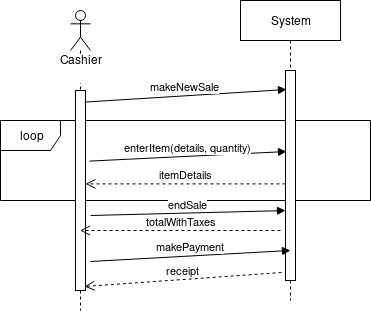

The diagram above was exported from draw.io. Its source (the exported page's mxGraphModel, read from the mxfile embedded in the PNG):
<mxGraphModel dx="768" dy="428" grid="1" gridSize="10" guides="1" tooltips="1" connect="1" arrows="1" fold="1" page="1" pageScale="1" pageWidth="850" pageHeight="1100" math="0" shadow="0">
  <root>
    <mxCell id="0" />
    <mxCell id="1" parent="0" />
    <mxCell id="_DRnRVJKNzLOCCclnXVr-9" value="&lt;div&gt;loop&lt;/div&gt;" style="shape=umlFrame;whiteSpace=wrap;html=1;" parent="1" vertex="1">
      <mxGeometry x="70" y="180" width="370" height="80" as="geometry" />
    </mxCell>
    <mxCell id="_DRnRVJKNzLOCCclnXVr-2" value="&lt;div&gt;Cashier&lt;/div&gt;&lt;div&gt;&lt;br&gt;&lt;/div&gt;" style="shape=umlLifeline;participant=umlActor;perimeter=lifelinePerimeter;whiteSpace=wrap;html=1;container=1;collapsible=0;recursiveResize=0;verticalAlign=top;spacingTop=36;labelBackgroundColor=#ffffff;outlineConnect=0;" parent="1" vertex="1">
      <mxGeometry x="140" y="70" width="20" height="300" as="geometry" />
    </mxCell>
    <mxCell id="_DRnRVJKNzLOCCclnXVr-4" value="" style="html=1;points=[];perimeter=orthogonalPerimeter;" parent="_DRnRVJKNzLOCCclnXVr-2" vertex="1">
      <mxGeometry x="5" y="80" width="10" height="200" as="geometry" />
    </mxCell>
    <mxCell id="_DRnRVJKNzLOCCclnXVr-3" value="System" style="shape=umlLifeline;perimeter=lifelinePerimeter;whiteSpace=wrap;html=1;container=1;collapsible=0;recursiveResize=0;outlineConnect=0;" parent="1" vertex="1">
      <mxGeometry x="310" y="60" width="100" height="300" as="geometry" />
    </mxCell>
    <mxCell id="_DRnRVJKNzLOCCclnXVr-5" value="" style="html=1;points=[];perimeter=orthogonalPerimeter;" parent="_DRnRVJKNzLOCCclnXVr-3" vertex="1">
      <mxGeometry x="45" y="70" width="10" height="210" as="geometry" />
    </mxCell>
    <mxCell id="_DRnRVJKNzLOCCclnXVr-6" value="endSale" style="html=1;verticalAlign=bottom;endArrow=block;entryX=0;entryY=0.667;entryDx=0;entryDy=0;entryPerimeter=0;" parent="1" target="_DRnRVJKNzLOCCclnXVr-5" edge="1">
      <mxGeometry width="80" relative="1" as="geometry">
        <mxPoint x="160" y="275" as="sourcePoint" />
        <mxPoint x="330" y="275" as="targetPoint" />
      </mxGeometry>
    </mxCell>
    <mxCell id="_DRnRVJKNzLOCCclnXVr-7" value="itemDetails" style="html=1;verticalAlign=bottom;endArrow=open;dashed=1;endSize=8;exitX=0;exitY=0.54;exitDx=0;exitDy=0;exitPerimeter=0;" parent="1" source="_DRnRVJKNzLOCCclnXVr-5" target="_DRnRVJKNzLOCCclnXVr-4" edge="1">
      <mxGeometry relative="1" as="geometry">
        <mxPoint x="295" y="240" as="sourcePoint" />
        <mxPoint x="215" y="240" as="targetPoint" />
      </mxGeometry>
    </mxCell>
    <mxCell id="_DRnRVJKNzLOCCclnXVr-8" value="makeNewSale" style="html=1;verticalAlign=bottom;endArrow=block;exitX=0.9;exitY=0.058;exitDx=0;exitDy=0;exitPerimeter=0;" parent="1" source="_DRnRVJKNzLOCCclnXVr-4" edge="1">
      <mxGeometry width="80" relative="1" as="geometry">
        <mxPoint x="200" y="200" as="sourcePoint" />
        <mxPoint x="356" y="149" as="targetPoint" />
      </mxGeometry>
    </mxCell>
    <mxCell id="_DRnRVJKNzLOCCclnXVr-10" value="enterItem(details, quantity)" style="html=1;verticalAlign=bottom;endArrow=block;exitX=1.4;exitY=0.353;exitDx=0;exitDy=0;exitPerimeter=0;entryX=0.1;entryY=0.386;entryDx=0;entryDy=0;entryPerimeter=0;" parent="1" source="_DRnRVJKNzLOCCclnXVr-4" target="_DRnRVJKNzLOCCclnXVr-5" edge="1">
      <mxGeometry width="80" relative="1" as="geometry">
        <mxPoint x="20" y="360" as="sourcePoint" />
        <mxPoint x="330" y="210" as="targetPoint" />
        <Array as="points" />
      </mxGeometry>
    </mxCell>
    <mxCell id="_DRnRVJKNzLOCCclnXVr-11" value="totalWithTaxes" style="html=1;verticalAlign=bottom;endArrow=open;dashed=1;endSize=8;" parent="1" target="_DRnRVJKNzLOCCclnXVr-2" edge="1">
      <mxGeometry relative="1" as="geometry">
        <mxPoint x="350" y="290" as="sourcePoint" />
        <mxPoint x="210" y="310" as="targetPoint" />
      </mxGeometry>
    </mxCell>
    <mxCell id="_DRnRVJKNzLOCCclnXVr-14" value="makePayment" style="html=1;verticalAlign=bottom;endArrow=block;entryX=0.5;entryY=0.857;entryDx=0;entryDy=0;entryPerimeter=0;" parent="1" target="_DRnRVJKNzLOCCclnXVr-5" edge="1">
      <mxGeometry width="80" relative="1" as="geometry">
        <mxPoint x="160" y="321" as="sourcePoint" />
        <mxPoint x="340" y="321" as="targetPoint" />
      </mxGeometry>
    </mxCell>
    <mxCell id="_DRnRVJKNzLOCCclnXVr-15" value="receipt" style="html=1;verticalAlign=bottom;endArrow=open;dashed=1;endSize=8;exitX=-0.4;exitY=0.962;exitDx=0;exitDy=0;exitPerimeter=0;entryX=0.9;entryY=0.98;entryDx=0;entryDy=0;entryPerimeter=0;" parent="1" source="_DRnRVJKNzLOCCclnXVr-5" target="_DRnRVJKNzLOCCclnXVr-4" edge="1">
      <mxGeometry relative="1" as="geometry">
        <mxPoint x="310" y="370" as="sourcePoint" />
        <mxPoint x="70" y="390" as="targetPoint" />
      </mxGeometry>
    </mxCell>
  </root>
</mxGraphModel>